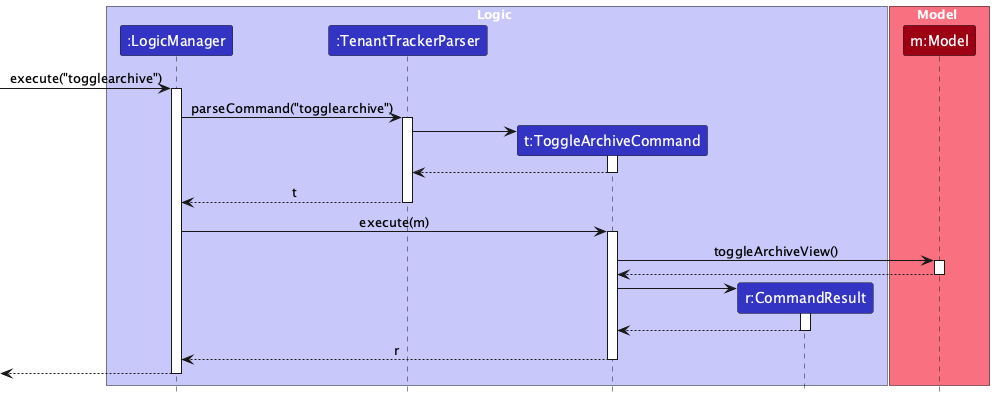

The diagram above was rendered by PlantUML. Its source (embedded in the PNG):
@startuml
!include style.puml
skinparam ArrowFontStyle plain

box Logic LOGIC_COLOR_T1
participant ":LogicManager" as LogicManager LOGIC_COLOR
participant ":TenantTrackerParser" as TenantTrackerParser LOGIC_COLOR
participant "t:ToggleArchiveCommand" as ToggleArchiveCommand LOGIC_COLOR
participant "r:CommandResult" as CommandResult LOGIC_COLOR
end box

box Model MODEL_COLOR_T1
participant "m:Model" as Model MODEL_COLOR
end box

[-> LogicManager : execute("togglearchive")
activate LogicManager

LogicManager -> TenantTrackerParser : parseCommand("togglearchive")
activate TenantTrackerParser

create ToggleArchiveCommand
TenantTrackerParser -> ToggleArchiveCommand
activate ToggleArchiveCommand

ToggleArchiveCommand --> TenantTrackerParser
deactivate ToggleArchiveCommand

TenantTrackerParser --> LogicManager : t
deactivate TenantTrackerParser

LogicManager -> ToggleArchiveCommand : execute(m)
activate ToggleArchiveCommand

ToggleArchiveCommand -> Model : toggleArchiveView()
activate Model

Model --> ToggleArchiveCommand
deactivate Model

create CommandResult
ToggleArchiveCommand -> CommandResult
activate CommandResult

CommandResult --> ToggleArchiveCommand
deactivate CommandResult

ToggleArchiveCommand --> LogicManager : r
deactivate ToggleArchiveCommand

[<--LogicManager
deactivate LogicManager
@enduml